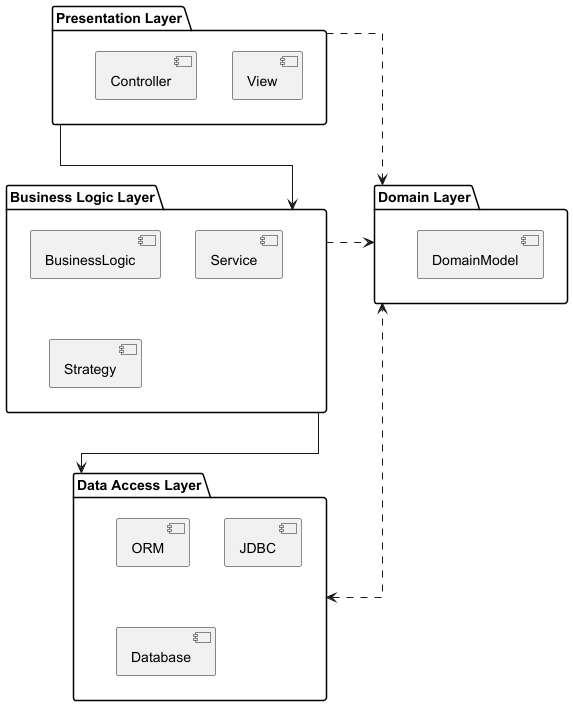

The diagram above was rendered by PlantUML. Its source (embedded in the PNG):
@startuml
skinparam linetype ortho
top to bottom direction

package "Domain Layer"  {
  [DomainModel]
}
together {
package "Presentation Layer" {
  [View]
  [Controller]
}

package "Business Logic Layer" {
  [BusinessLogic]
  [Service]
  [Strategy]
}

package "Data Access Layer" {
  [ORM]
  [JDBC]
  [Database]
}
}


"Presentation Layer" ---> "Business Logic Layer"
"Business Logic Layer" ----> "Data Access Layer"
"Presentation Layer" .r.> "Domain Layer"
"Business Logic Layer" .r.> "Domain Layer"
"Data Access Layer" <.r.> "Domain Layer"
"Domain Layer" .[hidden]. "Business Logic Layer"
@enduml